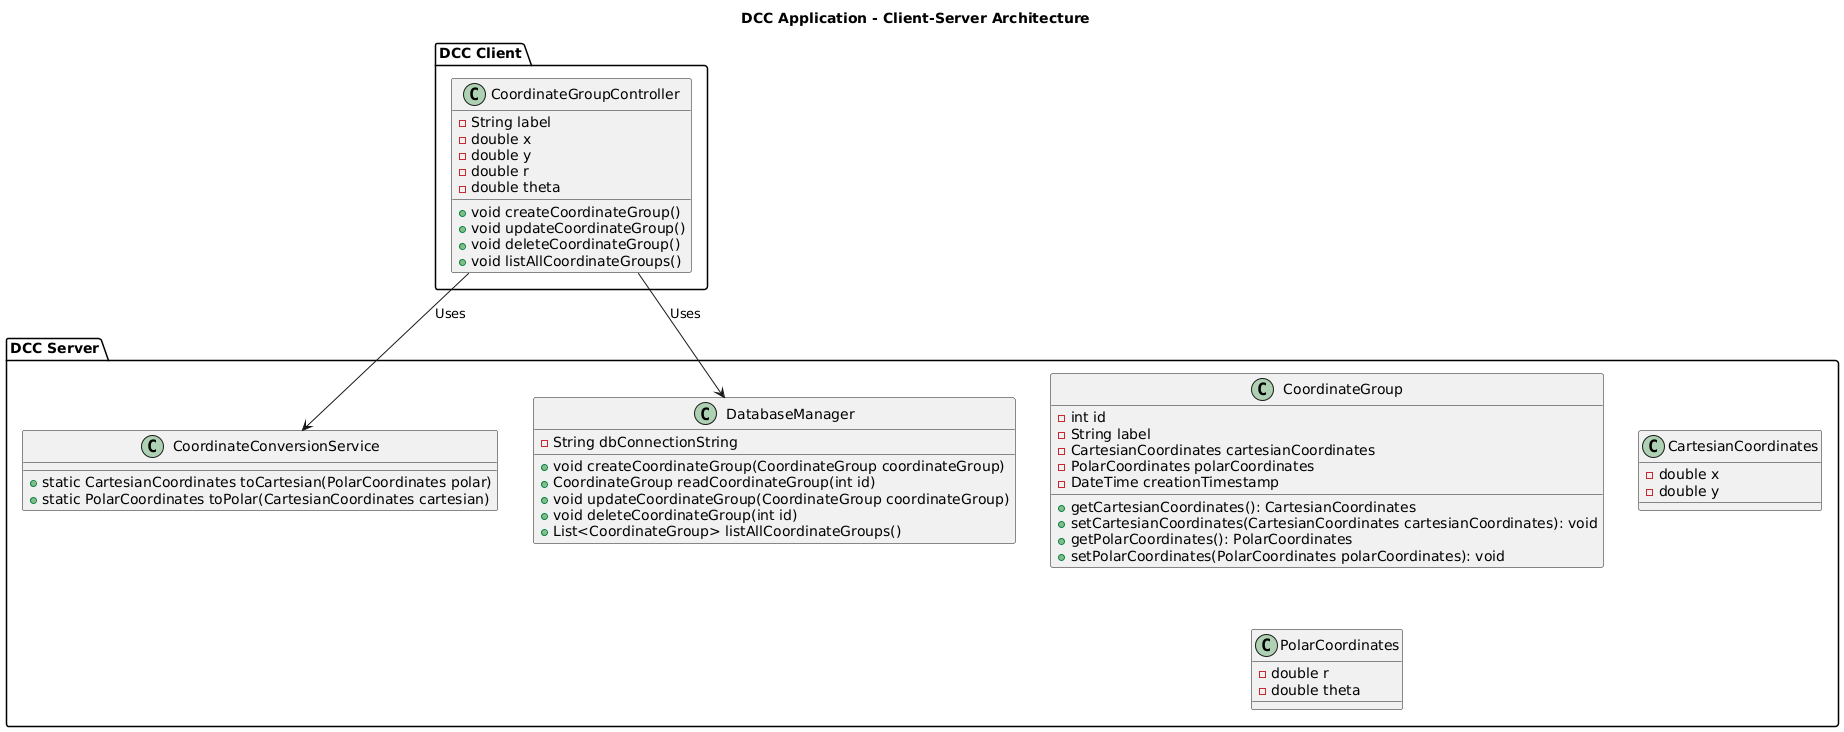

The diagram above was rendered by PlantUML. Its source (embedded in the PNG):
@startuml

title DCC Application - Client-Server Architecture

package "DCC Client" {
  class CoordinateGroupController {
    - String label
    - double x
    - double y
    - double r
    - double theta

    + void createCoordinateGroup()
    + void updateCoordinateGroup()
    + void deleteCoordinateGroup()
    + void listAllCoordinateGroups()
  }
}

package "DCC Server" {
  class CoordinateConversionService {
    + static CartesianCoordinates toCartesian(PolarCoordinates polar)
    + static PolarCoordinates toPolar(CartesianCoordinates cartesian)
  }

  class DatabaseManager {
    - String dbConnectionString
    + void createCoordinateGroup(CoordinateGroup coordinateGroup)
    + CoordinateGroup readCoordinateGroup(int id)
    + void updateCoordinateGroup(CoordinateGroup coordinateGroup)
    + void deleteCoordinateGroup(int id)
    + List<CoordinateGroup> listAllCoordinateGroups()
  }

  class CoordinateGroup {
    - int id
    - String label
    - CartesianCoordinates cartesianCoordinates
    - PolarCoordinates polarCoordinates
    - DateTime creationTimestamp

    + getCartesianCoordinates(): CartesianCoordinates
    + setCartesianCoordinates(CartesianCoordinates cartesianCoordinates): void
    + getPolarCoordinates(): PolarCoordinates
    + setPolarCoordinates(PolarCoordinates polarCoordinates): void
  }

  class CartesianCoordinates {
    - double x
    - double y
  }

  class PolarCoordinates {
    - double r
    - double theta
  }
}

CoordinateGroupController --> CoordinateConversionService : "Uses"
CoordinateGroupController --> DatabaseManager : "Uses"

@enduml